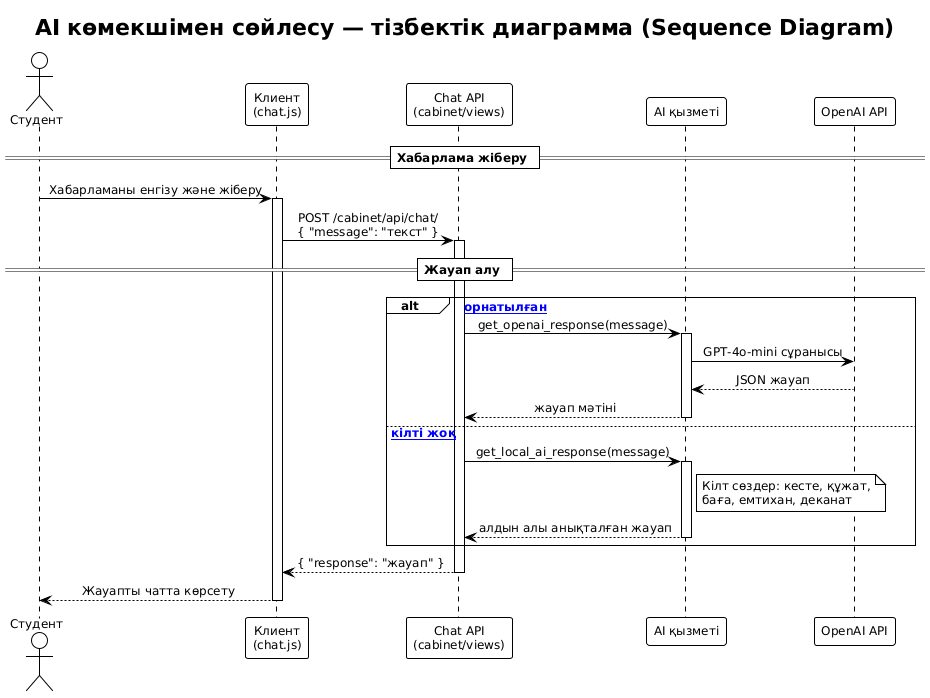

The diagram above was rendered by PlantUML. Its source (embedded in the PNG):
@startuml
!theme plain
skinparam backgroundColor #FFFFFF
skinparam defaultFontSize 12
skinparam defaultFontName Arial
skinparam sequenceMessageAlign center

title **AI көмекшімен сөйлесу** — тізбектік диаграмма (Sequence Diagram)

actor Студент as User
participant "Клиент\n(chat.js)" as Client
participant "Chat API\n(cabinet/views)" as API
participant "AI қызметі" as AI
participant "OpenAI API" as OpenAI

== Хабарлама жіберу ==
User -> Client : Хабарламаны енгізу және жіберу
activate Client

Client -> API : POST /cabinet/api/chat/\n{ "message": "текст" }
activate API

== Жауап алу ==
alt [OPENAI_API_KEY орнатылған]
    API -> AI : get_openai_response(message)
    activate AI
    AI -> OpenAI : GPT-4o-mini сұранысы
    OpenAI --> AI : JSON жауап
    AI --> API : жауап мәтіні
    deactivate AI
else [API кілті жоқ]
    API -> AI : get_local_ai_response(message)
    activate AI
    note right of AI
      Кілт сөздер: кесте, құжат,
      баға, емтихан, деканат
    end note
    AI --> API : алдын алы анықталған жауап
    deactivate AI
end

API --> Client : { "response": "жауап" }
deactivate API

Client --> User : Жауапты чатта көрсету
deactivate Client
@enduml